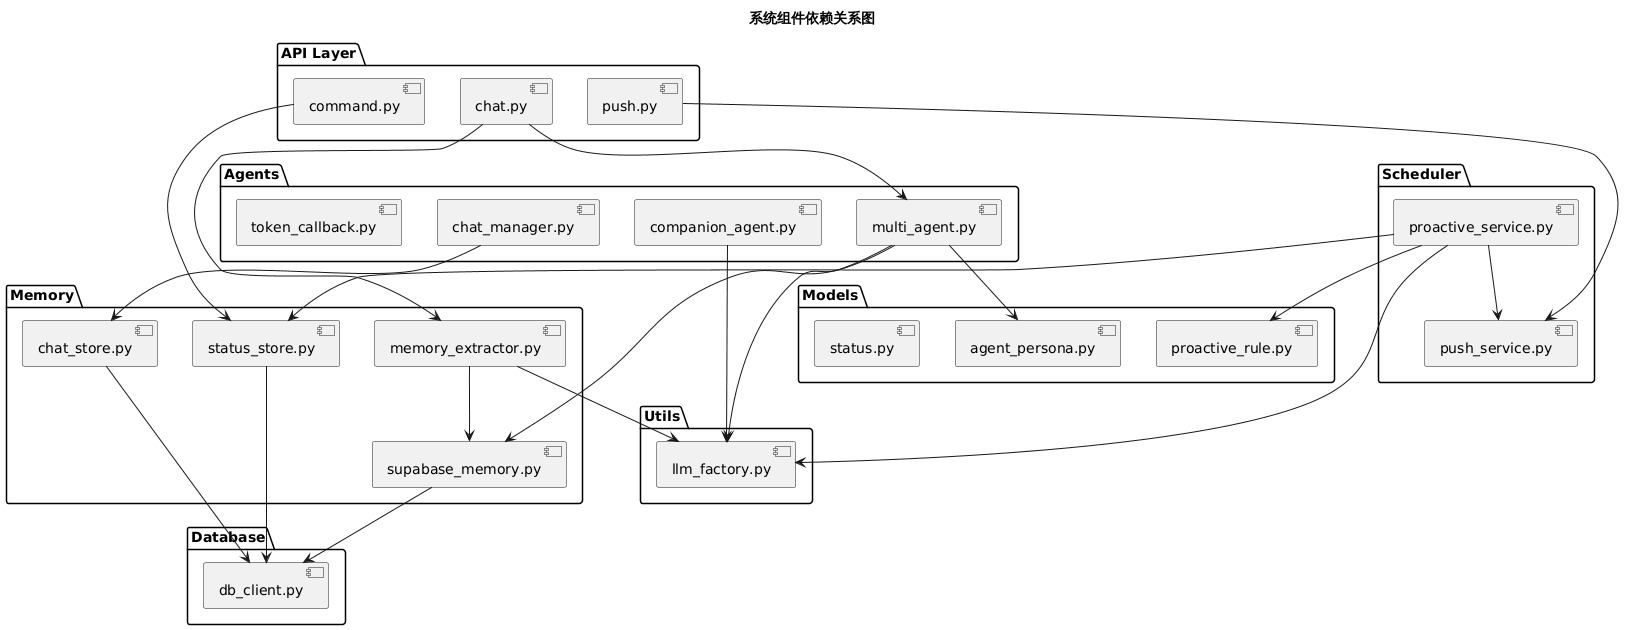

The diagram above was rendered by PlantUML. Its source (embedded in the PNG):
@startuml
skinparam backgroundColor #FFFFFF
skinparam defaultFontName Microsoft YaHei
skinparam componentStyle uml2

title 系统组件依赖关系图

package "API Layer" {
    [chat.py] as ChatAPI
    [command.py] as CmdAPI
    [push.py] as PushAPI
}

package "Agents" {
    [multi_agent.py] as MultiAgent
    [chat_manager.py] as ChatMgr
    [companion_agent.py] as CompAgent
    [token_callback.py] as TokenCB
}

package "Memory" {
    [supabase_memory.py] as SupaMem
    [memory_extractor.py] as MemExtract
    [chat_store.py] as ChatStore
    [status_store.py] as StatusStore
}

package "Scheduler" {
    [proactive_service.py] as ProSvc
    [push_service.py] as PushSvc
}

package "Models" {
    [agent_persona.py] as Persona
    [proactive_rule.py] as Rules
    [status.py] as Status
}

package "Database" {
    [db_client.py] as DBClient
}

package "Utils" {
    [llm_factory.py] as LLMFactory
}

' API dependencies
ChatAPI --> MultiAgent
ChatAPI --> MemExtract
CmdAPI --> StatusStore
PushAPI --> PushSvc

' Agent dependencies
MultiAgent --> Persona
MultiAgent --> LLMFactory
MultiAgent --> SupaMem
ChatMgr --> ChatStore
CompAgent --> LLMFactory

' Memory dependencies
SupaMem --> DBClient
MemExtract --> SupaMem
MemExtract --> LLMFactory
ChatStore --> DBClient
StatusStore --> DBClient

' Scheduler dependencies
ProSvc --> Rules
ProSvc --> StatusStore
ProSvc --> LLMFactory
ProSvc --> PushSvc
@enduml